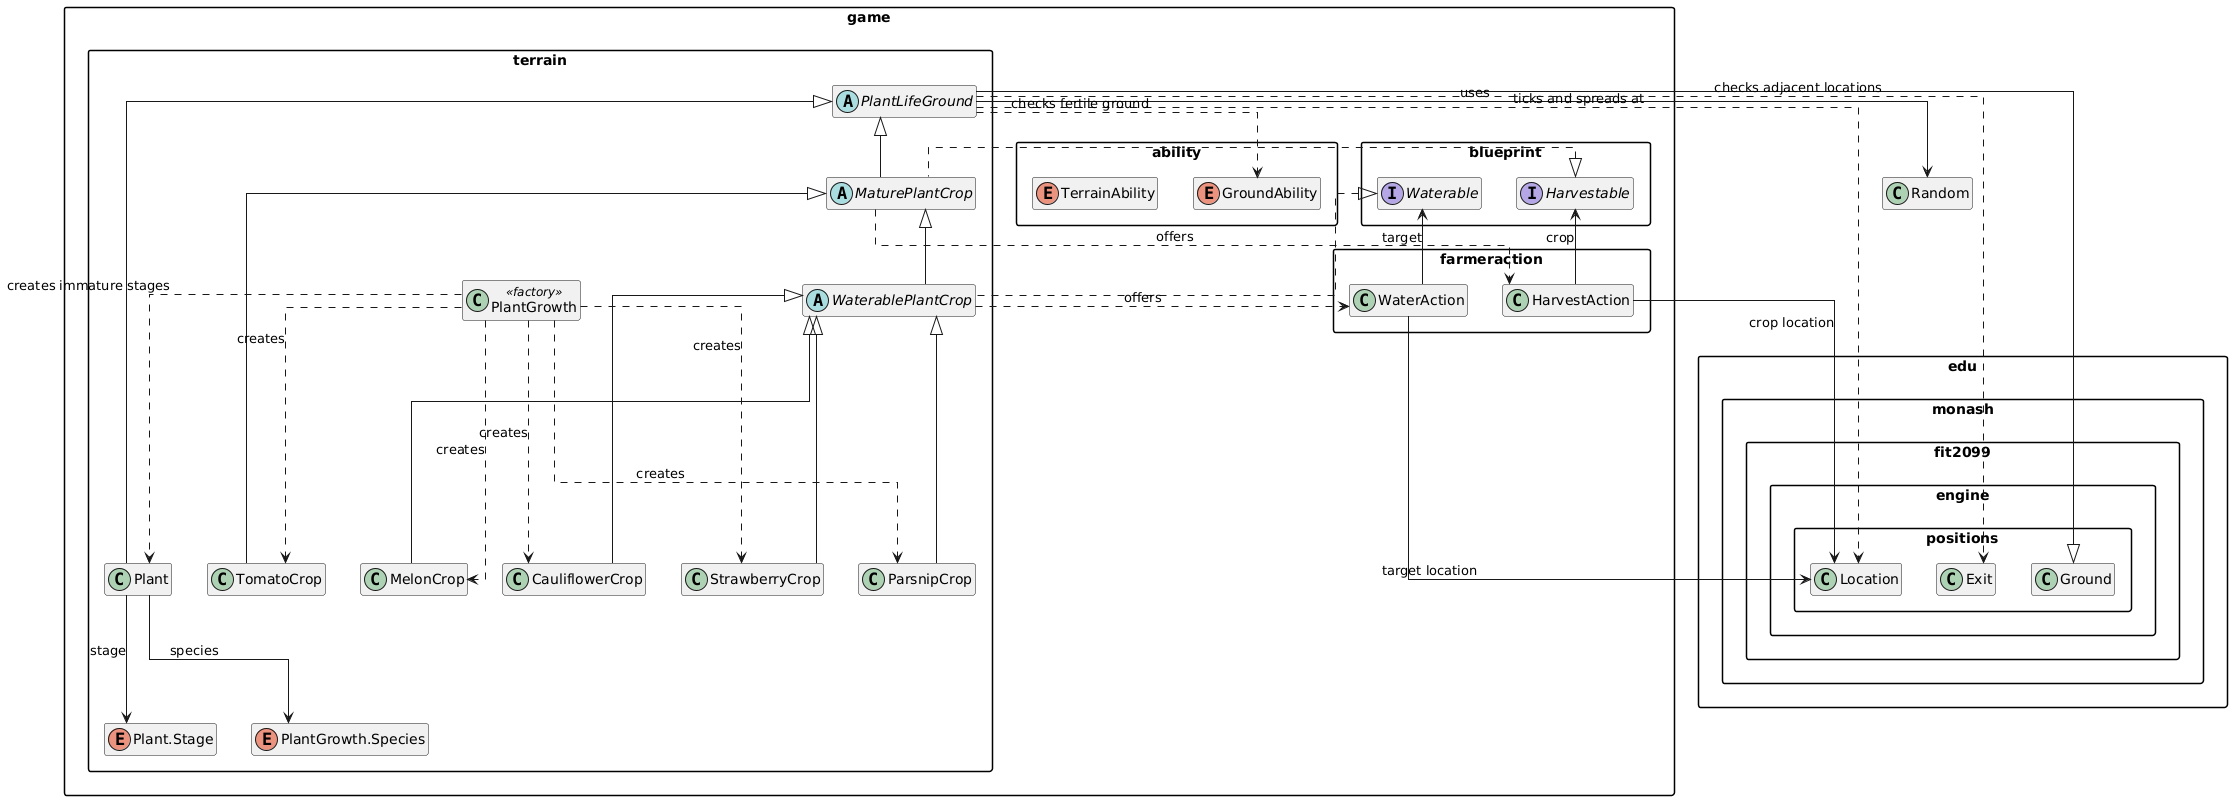

The diagram above was rendered by PlantUML. Its source (embedded in the PNG):
@startuml
skinparam linetype ortho


skinparam classAttributeIconSize 0
skinparam linetype ortho
skinparam packageStyle rectangle
hide empty members

package "edu.monash.fit2099.engine.positions" {
    class Ground
    class Location
    class Exit
}


package "game.ability" {
    enum GroundAbility
    enum TerrainAbility
}

package "game.blueprint" {
    interface Harvestable {
    }

    interface Waterable {

    }
}

package "game.farmeraction" {
    class HarvestAction {

    }

    class WaterAction {

    }
}

package "game.terrain" {
    abstract class PlantLifeGround {
        
    }

    class Plant {
    }

    class PlantGrowth <<factory>> {

    }

    enum "Plant.Stage" as PlantStage {

    }

    enum "PlantGrowth.Species" as PlantSpecies {

    }

    abstract class MaturePlantCrop {

    }

    abstract class WaterablePlantCrop {
        
    }

    class StrawberryCrop {
       
    }

    class TomatoCrop {
       
    }

    class ParsnipCrop {
        
    }

    class MelonCrop {
      
    }

    class CauliflowerCrop {
  
    }
}

' Inheritance
Ground <|-- PlantLifeGround
PlantLifeGround <|-- Plant
PlantLifeGround <|-- MaturePlantCrop
MaturePlantCrop <|-- WaterablePlantCrop

WaterablePlantCrop <|-- StrawberryCrop
MaturePlantCrop <|-- TomatoCrop
WaterablePlantCrop <|-- ParsnipCrop
WaterablePlantCrop <|-- MelonCrop
WaterablePlantCrop <|-- CauliflowerCrop

Harvestable <|.. MaturePlantCrop
Waterable <|.. WaterablePlantCrop

' Associations
PlantLifeGround --> Random : uses
Plant --> PlantSpecies : species
Plant --> PlantStage : stage

HarvestAction --> Harvestable : crop
HarvestAction --> Location : crop location
WaterAction --> Waterable : target
WaterAction --> Location : target location

' Dependencies
PlantLifeGround ..> Location : ticks and spreads at
PlantLifeGround ..> Exit : checks adjacent locations
PlantLifeGround ..> GroundAbility : checks fertile ground
WaterablePlantCrop ..> WaterAction : offers
MaturePlantCrop ..> HarvestAction : offers

PlantGrowth ..> Plant : creates immature stages
PlantGrowth ..> StrawberryCrop : creates
PlantGrowth ..> TomatoCrop : creates
PlantGrowth ..> ParsnipCrop : creates
PlantGrowth ..> MelonCrop : creates
PlantGrowth ..> CauliflowerCrop : creates
@enduml